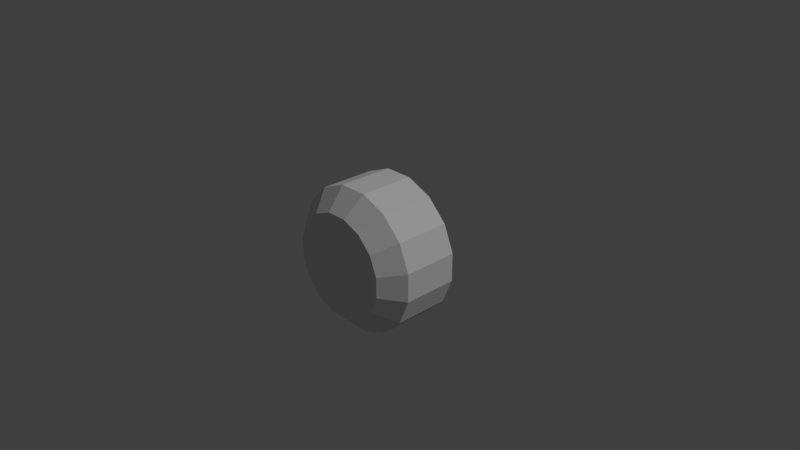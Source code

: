 # Source: dial.blend  (saved by Blender 2.79.0; exported with 4.5.12 LTS)
import bpy
from mathutils import Matrix  # noqa: F401  (used for matrix-valued properties, if any)

bpy.ops.wm.read_factory_settings(use_empty=True)
scene = bpy.context.scene
scene.name = 'Scene'

# ---- collections
col_collection_1 = bpy.data.collections.new('Collection 1'); scene.collection.children.link(col_collection_1)

# ---- materials (node trees are filled in below, after node groups)
mat_material_001 = bpy.data.materials.new('Material.001')
mat_material_001.alpha_threshold = 0.0
mat_material_001.use_transparent_shadow = False
mat_material_001.roughness = 0.5
mat_material_001.specular_intensity = 1.0

# ---- material node trees

# ---- world
world_world = bpy.data.worlds.new('World'); scene.world = world_world
world_world.color = (0.05088, 0.05088, 0.05088)
world_world.use_sun_shadow = False
world_world.sun_shadow_jitter_overblur = 0.0
world_world.cycles.sampling_method = 'MANUAL'

# ---- cameras
cam_camera = bpy.data.cameras.new('Camera')
cam_camera.clip_end = 100.0
cam_camera.lens = 35.0
cam_camera.sensor_width = 32.0
cam_camera.sensor_height = 18.0
cam_camera.ortho_scale = 7.314
cam_camera.dof.focus_distance = 0.0
cam_camera.dof.aperture_fstop = 128.0

# ---- lights
light_lamp = bpy.data.lights.new('Lamp', 'SUN')
light_lamp.transmission_factor = 0.0
light_lamp.cutoff_distance = 30.0
light_lamp.angle = 0.1993
light_lamp.energy = 1.0
light_lamp.shadow_buffer_clip_start = 1.001
light_lamp.shadow_soft_size = 0.1
light_lamp.shadow_cascade_max_distance = 1000.0

# ---- meshes
me_cylinder = bpy.data.meshes.new('Cylinder')
me_cylinder.from_pydata([(-0.1951, 0.5158, 0.9808), (-0.5556, 0.5158, 0.8315), (-0.8315, 0.5158, 0.5556), (-0.9808, 0.5158, 0.1951), (-0.9808, 0.5158, -0.1951), (-0.8315, 0.5158, -0.5556), (-0.5556, 0.5158, -0.8315), (-0.1951, 0.5158, -0.9808), (0.1951, 0.5158, -0.9808), (0.5556, 0.5158, -0.8315), (0.8315, 0.5158, -0.5556), (0.9808, 0.5158, -0.1951), (0.9808, 0.5158, 0.1951), (0.8315, 0.5158, 0.5556), (0.5556, 0.5158, 0.8315), (0.1951, 0.5158, 0.9808), (-0.1413, -0.5158, 0.7104), (-0.1951, -0.2454, 0.9808), (-0.4024, -0.5158, 0.6023), (-0.5556, -0.2454, 0.8315), (-0.6023, -0.5158, 0.4024), (-0.8315, -0.2454, 0.5556), (-0.7104, -0.5158, 0.1413), (-0.9808, -0.2454, 0.1951), (-0.7104, -0.5158, -0.1413), (-0.9808, -0.2454, -0.1951), (-0.6023, -0.5158, -0.4024), (-0.8315, -0.2454, -0.5556), (-0.4024, -0.5158, -0.6023), (-0.5556, -0.2454, -0.8315), (-0.1413, -0.5158, -0.7104), (-0.1951, -0.2454, -0.9808), (0.1413, -0.5158, -0.7104), (0.1951, -0.2454, -0.9808), (0.4024, -0.5158, -0.6023), (0.5556, -0.2454, -0.8315), (0.6023, -0.5158, -0.4024), (0.8315, -0.2454, -0.5556), (0.7104, -0.5158, -0.1413), (0.9808, -0.2454, -0.1951), (0.7104, -0.5158, 0.1413), (0.9808, -0.2454, 0.1951), (0.6023, -0.5158, 0.4024), (0.8315, -0.2454, 0.5556), (0.4024, -0.5158, 0.6023), (0.5556, -0.2454, 0.8315), (0.1413, -0.5158, 0.7104), (0.1951, -0.2454, 0.9808)], [], [(47, 15, 0, 17), (21, 2, 3, 23), (23, 3, 4, 25), (25, 4, 5, 27), (27, 5, 6, 29), (29, 6, 7, 31), (31, 7, 8, 33), (33, 8, 9, 35), (35, 9, 10, 37), (37, 10, 11, 39), (39, 11, 12, 41), (41, 12, 13, 43), (43, 13, 14, 45), (45, 14, 15, 47), (1, 0, 15, 14, 13, 12, 11, 10, 9, 8, 7, 6, 5, 4, 3, 2), (19, 1, 2, 21), (17, 0, 1, 19), (17, 19, 18, 16), (19, 21, 20, 18), (21, 23, 22, 20), (23, 25, 24, 22), (25, 27, 26, 24), (27, 29, 28, 26), (29, 31, 30, 28), (31, 33, 32, 30), (33, 35, 34, 32), (35, 37, 36, 34), (37, 39, 38, 36), (39, 41, 40, 38), (41, 43, 42, 40), (43, 45, 44, 42), (45, 47, 46, 44), (47, 17, 16, 46), (16, 18, 20, 22, 24, 26, 28, 30, 32, 34, 36, 38, 40, 42, 44, 46)])
_uv = me_cylinder.uv_layers.new(name='UVMap')
_uv.uv.foreach_set('vector', [0.0, 0.0, 0.0, 0.0, 0.0, 0.0, 0.0, 0.0, 0.0, 0.0, 0.0, 0.0, 0.0, 0.0, 0.0, 0.0, 0.0, 0.0, 0.0, 0.0, 0.0, 0.0, 0.0, 0.0, 0.0, 0.0, 0.0, 0.0, 0.0, 0.0, 0.0, 0.0, 0.0, 0.0, 0.0, 0.0, 0.0, 0.0, 0.0, 0.0, 0.0, 0.0, 0.0, 0.0, 0.0, 0.0, 0.0, 0.0, 0.0, 0.0, 0.0, 0.0, 0.0, 0.0, 0.0, 0.0, 0.0, 0.0, 0.0, 0.0, 0.0, 0.0, 0.0, 0.0, 0.0, 0.0, 0.0, 0.0, 0.0, 0.0, 0.0, 0.0, 0.0, 0.0, 0.0, 0.0, 0.0, 0.0, 0.0, 0.0, 0.0, 0.0, 0.0, 0.0, 0.0, 0.0, 0.0, 0.0, 0.0, 0.0, 0.0, 0.0, 0.0, 0.0, 0.0, 0.0, 0.0, 0.0, 0.0, 0.0, 0.0, 0.0, 0.0, 0.0, 0.0, 0.0, 0.0, 0.0, 0.0, 0.0, 0.0, 0.0, 0.0, 0.0, 0.0, 0.0, 0.0, 0.0, 0.0, 0.0, 0.0, 0.0, 0.0, 0.0, 0.0, 0.0, 0.0, 0.0, 0.0, 0.0, 0.0, 0.0, 0.0, 0.0, 0.0, 0.0, 0.0, 0.0, 0.0, 0.0, 0.0, 0.0, 0.0, 0.0, 0.0, 0.0, 0.0, 0.0, 0.0, 0.0, 0.0, 0.0, 0.0, 0.0, 0.0, 0.0, 0.0, 0.0, 0.0, 0.0, 9.982e-05, 0.4011, 0.07608, 0.2172, 0.231, 0.3171, 0.1815, 0.4343, 0.07608, 0.2172, 0.2165, 0.07635, 0.3214, 0.2277, 0.231, 0.3171, 0.2165, 0.07635, 0.4001, 9.976e-05, 0.4389, 0.1799, 0.3214, 0.2277, 0.4001, 9.976e-05, 0.5986, 0.0001306, 0.5655, 0.1807, 0.4389, 0.1799, 0.5986, 0.0001306, 0.7817, 0.07647, 0.6817, 0.2302, 0.5655, 0.1807, 0.7817, 0.07647, 0.9212, 0.2174, 0.7697, 0.3206, 0.6817, 0.2302, 0.9212, 0.2174, 0.9955, 0.4011, 0.8157, 0.4381, 0.7697, 0.3206, 0.9955, 0.4011, 0.9937, 0.5992, 0.8125, 0.5647, 0.8157, 0.4381, 0.9937, 0.5992, 0.918, 0.7818, 0.7634, 0.6826, 0.8125, 0.5647, 0.918, 0.7818, 0.7789, 0.9224, 0.6738, 0.7722, 0.7634, 0.6826, 0.7789, 0.9224, 0.5965, 0.9992, 0.5571, 0.8204, 0.6738, 0.7722, 0.5965, 0.9992, 0.3987, 0.9999, 0.4313, 0.8198, 0.5571, 0.8204, 0.3987, 0.9999, 0.2157, 0.9241, 0.3156, 0.7704, 0.4313, 0.8198, 0.2157, 0.9241, 0.07584, 0.7835, 0.2277, 0.6796, 0.3156, 0.7704, 0.07584, 0.7835, 9.976e-05, 0.6, 0.1803, 0.5616, 0.2277, 0.6796, 9.976e-05, 0.6, 9.982e-05, 0.4011, 0.1815, 0.4343, 0.1803, 0.5616, 0.1815, 0.4343, 0.231, 0.3171, 0.3214, 0.2277, 0.4389, 0.1799, 0.5655, 0.1807, 0.6817, 0.2302, 0.7697, 0.3206, 0.8157, 0.4381, 0.8125, 0.5647, 0.7634, 0.6826, 0.6738, 0.7722, 0.5571, 0.8204, 0.4313, 0.8198, 0.3156, 0.7704, 0.2277, 0.6796, 0.1803, 0.5616])
me_cylinder.materials.append(mat_material_001)
me_cylinder.use_remesh_preserve_volume = False
me_cylinder.use_remesh_preserve_attributes = False
me_cylinder.use_mirror_vertex_groups = False
me_cylinder.update()

# ---- objects
ob_cylinder = bpy.data.objects.new('Cylinder', me_cylinder)
ob_lamp = bpy.data.objects.new('Lamp', light_lamp)
ob_camera = bpy.data.objects.new('Camera', cam_camera)

# ---- transforms, parenting, visibility, modifiers, constraints
ob_cylinder.location = (0.0, 0.0, 0.0)
ob_cylinder.lineart.crease_threshold = 0.0
ob_lamp.location = (4.076, 1.005, 5.904)
ob_lamp.rotation_euler = (0.6503, 0.05522, 1.866)
ob_lamp.lock_rotations_4d = False
ob_lamp.empty_display_type = 'ARROWS'
ob_lamp.color = (0.0, 0.0, 0.0, 0.0)
ob_lamp.lineart.crease_threshold = 0.0
ob_camera.location = (7.481, -6.508, 5.344)
ob_camera.rotation_euler = (1.109, 0.0, 0.8149)
ob_camera.lock_rotations_4d = False
ob_camera.empty_display_type = 'ARROWS'
ob_camera.color = (0.0, 0.0, 0.0, 0.0)
ob_camera.display_type = 'WIRE'
ob_camera.lineart.crease_threshold = 0.0

# ---- collection membership
col_collection_1.objects.link(ob_cylinder)
col_collection_1.objects.link(ob_lamp)
col_collection_1.objects.link(ob_camera)

# ---- scene / render settings (as saved in the file)
scene.camera = ob_camera
scene.frame_start = 1; scene.frame_end = 250; scene.frame_set(1)
scene.render.engine = 'BLENDER_EEVEE_NEXT'
scene.render.resolution_percentage = 50
scene.render.dither_intensity = 0.0
scene.cycles.use_denoising = False
scene.cycles.samples = 128
scene.cycles.sampling_pattern = 'TABULATED_SOBOL'
scene.cycles.use_adaptive_sampling = False
scene.cycles.use_light_tree = False
scene.cycles.blur_glossy = 0.0
scene.cycles.sample_clamp_indirect = 0.0
scene.view_settings.view_transform = 'Standard'
bpy.context.view_layer.update()

